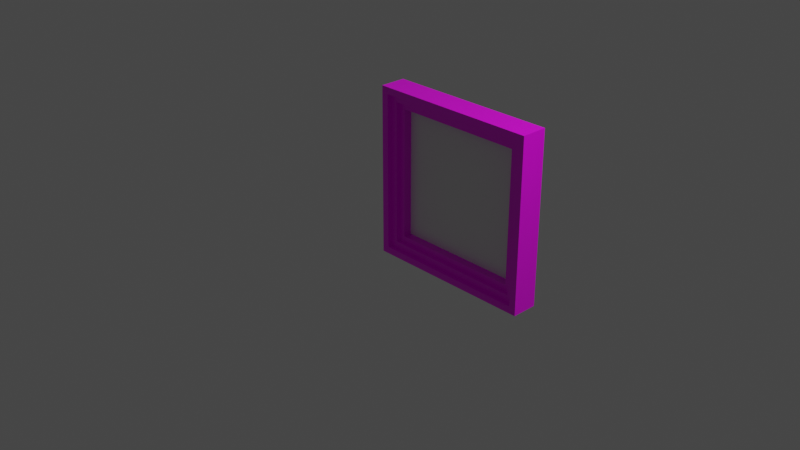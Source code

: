 # Source: multidecor_embossed_quadratic_painting.blend  (saved by Blender 2.82.7; exported with 4.5.12 LTS)
import bpy
from mathutils import Matrix  # noqa: F401  (used for matrix-valued properties, if any)

bpy.ops.wm.read_factory_settings(use_empty=True)
scene = bpy.context.scene
scene.name = 'Scene'

# ---- collections
col_collection = bpy.data.collections.new('Collection'); scene.collection.children.link(col_collection)

# ---- images (referenced by path relative to the original .blend; pixels are not part of the script)
import os
ASSET_DIR = os.environ.get("B2B_ASSET_DIR", "")  # directory of the original .blend (textures are referenced by path, not embedded)
HERE = os.path.dirname(os.path.abspath(__file__))  # packed textures are extracted next to this script under _unpacked/

def load_image(name, relpath, width, height, colorspace="sRGB"):
    """Load a texture the original file referenced (path relative to the .blend, or extracted next to this script)."""
    p = next((c for c in (os.path.join(HERE, relpath), os.path.join(ASSET_DIR, relpath)) if relpath and os.path.exists(c)), "")
    if p:
        img = bpy.data.images.load(p, check_existing=True)
        img.name = name
    else:  # same state as the original file: an image datablock whose file is absent (Cycles renders it pink)
        img = bpy.data.images.new(name, width, height)
        img.source = "FILE"
        img.filepath = "//" + (relpath or name)
    img.colorspace_settings.name = colorspace
    return img
img_multidecor_wood_png = load_image('multidecor_wood.png', 'multidecor_wood.png', 1024, 1024, 'sRGB')

# ---- materials (node trees are filled in below, after node groups)
mat_material = bpy.data.materials.new('Material')
mat_material.alpha_threshold = 0.0
mat_material.use_transparent_shadow = False
mat_material.line_color = (0.0, 0.0, 0.0, 1.0)
mat_material_001 = bpy.data.materials.new('Material.001')
mat_material_001.use_transparent_shadow = False

# ---- material node trees
mat_material.use_nodes = True; mat_material.node_tree.nodes.clear()
_N = mat_material.node_tree.nodes; _L = mat_material.node_tree.links
n0 = _N.new('ShaderNodeOutputMaterial'); n0.name = 'Material Output'; n0.location = (300, 300)
n1 = _N.new('ShaderNodeBsdfPrincipled'); n1.name = 'Principled BSDF'; n1.location = (10, 300)
n1.distribution = 'GGX'
n1.subsurface_method = 'BURLEY'
n1.inputs[2].default_value = 0.4
n1.inputs[3].default_value = 1.45
n1.inputs[27].default_value = (0.0, 0.0, 0.0, 1.0)
n1.inputs[28].default_value = 1.0
n2 = _N.new('ShaderNodeTexImage'); n2.name = 'Image Texture'; n2.location = (-280, 280)
n2.image = img_multidecor_wood_png
n2.interpolation = 'Closest'
_L.new(n1.outputs[0], n0.inputs[0])
_L.new(n2.outputs[0], n1.inputs[0])
n0.is_active_output = True
mat_material_001.use_nodes = True; mat_material_001.node_tree.nodes.clear()
_N = mat_material_001.node_tree.nodes; _L = mat_material_001.node_tree.links
n0 = _N.new('ShaderNodeOutputMaterial'); n0.name = 'Material Output'; n0.location = (300, 300)
n1 = _N.new('ShaderNodeBsdfPrincipled'); n1.name = 'Principled BSDF'; n1.location = (10, 300)
n1.distribution = 'GGX'
n1.subsurface_method = 'BURLEY'
n1.inputs[3].default_value = 1.45
n1.inputs[27].default_value = (0.0, 0.0, 0.0, 1.0)
n1.inputs[28].default_value = 1.0
_L.new(n1.outputs[0], n0.inputs[0])
n0.is_active_output = True

# ---- world
world_world = bpy.data.worlds.new('World'); scene.world = world_world
world_world.use_nodes = True; world_world.node_tree.nodes.clear()
_N = world_world.node_tree.nodes; _L = world_world.node_tree.links
n0 = _N.new('ShaderNodeOutputWorld'); n0.name = 'World Output'; n0.location = (300, 300)
n1 = _N.new('ShaderNodeBackground'); n1.name = 'Background'; n1.location = (10, 300)
n1.inputs[0].default_value = (0.05088, 0.05088, 0.05088, 1.0)
_L.new(n1.outputs[0], n0.inputs[0])
n0.is_active_output = True
world_world.color = (0.05088, 0.05088, 0.05088)
world_world.use_sun_shadow = False
world_world.sun_shadow_jitter_overblur = 0.0

# ---- cameras
cam_camera = bpy.data.cameras.new('Camera')
cam_camera.clip_end = 100.0
cam_camera.ortho_scale = 7.314

# ---- lights
light_light = bpy.data.lights.new('Light', 'POINT')
light_light.transmission_factor = 0.0
light_light.energy = 1000.0
light_light.shadow_soft_size = 0.1
light_light.shadow_maximum_resolution = 0.006
light_light.use_absolute_resolution = True

# ---- meshes
me_cube = bpy.data.meshes.new('Cube')
me_cube.from_pydata([(1.0, -0.8, 1.0), (1.0, -0.8, -1.0), (1.0, -1.0, 1.0), (1.0, -1.0, -1.0), (-1.0, -0.8, 1.0), (-1.0, -0.8, -1.0), (-1.0, -1.0, 1.0), (-1.0, -1.0, -1.0), (0.765, -0.8, -0.765), (-0.765, -0.8, -0.765), (0.765, -0.8, 0.765), (-0.765, -0.8, 0.765), (0.765, -0.9, -0.765), (-0.765, -0.9, -0.765), (0.765, -0.9, 0.765), (-0.765, -0.9, 0.765), (0.8384, -0.8, -0.8384), (0.8384, -0.8, 0.8384), (-0.8384, -0.8, 0.8384), (-0.8384, -0.8, -0.8384), (1.0, -0.75, -1.0), (-1.0, -0.75, -1.0), (1.0, -0.75, 1.0), (-1.0, -0.75, 1.0), (0.8384, -0.75, 0.8384), (-0.8384, -0.75, -0.8384), (0.8384, -0.75, -0.8384), (-0.8384, -0.75, 0.8384), (0.9192, -0.75, 0.9192), (-0.9192, -0.75, -0.9192), (0.9192, -0.75, -0.9192), (-0.9192, -0.75, 0.9192), (1.0, -0.695, -1.0), (-1.0, -0.695, -1.0), (1.0, -0.695, 1.0), (-1.0, -0.695, 1.0), (0.9192, -0.695, 0.9192), (-0.9192, -0.695, -0.9192), (0.9192, -0.695, -0.9192), (-0.9192, -0.695, 0.9192)], [], [(0, 4, 6, 2), (3, 2, 6, 7), (7, 6, 4, 5), (5, 1, 3, 7), (1, 0, 2, 3), (17, 16, 8, 10), (10, 8, 12, 14), (19, 18, 11, 9), (16, 19, 9, 8), (18, 17, 10, 11), (13, 15, 14, 12), (9, 11, 15, 13), (8, 9, 13, 12), (11, 10, 14, 15), (0, 1, 20, 22), (16, 17, 24, 26), (4, 0, 22, 23), (17, 18, 27, 24), (31, 28, 24, 27), (30, 29, 25, 26), (29, 31, 27, 25), (28, 30, 26, 24), (19, 16, 26, 25), (5, 4, 23, 21), (18, 19, 25, 27), (1, 5, 21, 20), (30, 28, 36, 38), (20, 21, 33, 32), (29, 30, 38, 37), (21, 23, 35, 33), (34, 32, 38, 36), (33, 35, 39, 37), (32, 33, 37, 38), (35, 34, 36, 39), (23, 22, 34, 35), (28, 31, 39, 36), (22, 20, 32, 34), (31, 29, 37, 39)])
me_cube.polygons.foreach_set('material_index', [0, 0, 0, 0, 0, 0, 0, 0, 0, 0, 1, 0, 0, 0, 0, 0, 0, 0, 0, 0, 0, 0, 0, 0, 0, 0, 0, 0, 0, 0, 0, 0, 0, 0, 0, 0, 0, 0])
_uv = me_cube.uv_layers.new(name='UVMap')
_uv.uv.foreach_set('vector', [0.09241, 0.5486, 0.09241, 0.1339, 0.1339, 0.1339, 0.1339, 0.5486, 0.5486, 0.5486, 0.1339, 0.5486, 0.1339, 0.1339, 0.5486, 0.1339, 0.5486, 0.1339, 0.1339, 0.1339, 0.1339, 0.09241, 0.5486, 0.09241, 0.5901, 0.1339, 0.5901, 0.5486, 0.5486, 0.5486, 0.5486, 0.1339, 0.5486, 0.5901, 0.1339, 0.5901, 0.1339, 0.5486, 0.5486, 0.5486, 0.1674, 0.6671, 0.5151, 0.6671, 0.4999, 0.6823, 0.1826, 0.6823, 0.7033, 0.3177, 0.7033, 0.6349, 0.6826, 0.6349, 0.6826, 0.3177, 0.5151, 0.01535, 0.1674, 0.01535, 0.1826, 0.0001327, 0.4999, 0.0001324, 0.6671, 0.5151, 0.6671, 0.1674, 0.6823, 0.1826, 0.6823, 0.4999, 0.01535, 0.1674, 0.01535, 0.5151, 0.0001324, 0.4999, 0.0001324, 0.1826, 0.9999, 0.0001002, 0.9999, 0.9999, 9.996e-05, 0.9999, 9.999e-05, 9.996e-05, 0.7246, 0.6349, 0.7246, 0.3177, 0.7453, 0.3177, 0.7453, 0.6349, 0.7036, 0.6349, 0.7036, 0.3177, 0.7243, 0.3177, 0.7243, 0.6349, 0.3174, 0.7033, 0.0001324, 0.7033, 0.0001324, 0.6826, 0.3174, 0.6826, 0.1339, 0.5901, 0.5486, 0.5901, 0.5486, 0.6004, 0.1339, 0.6004, 0.5151, 0.6671, 0.1674, 0.6671, 0.1674, 0.6568, 0.5151, 0.6568, 0.09241, 0.1339, 0.09241, 0.5486, 0.08204, 0.5486, 0.08204, 0.1339, 0.01535, 0.5151, 0.01535, 0.1674, 0.02572, 0.1674, 0.02572, 0.5151, 0.04247, 0.1506, 0.04247, 0.5318, 0.02572, 0.5151, 0.02572, 0.1674, 0.64, 0.5318, 0.64, 0.1506, 0.6568, 0.1674, 0.6568, 0.5151, 0.5318, 0.04247, 0.1506, 0.04247, 0.1674, 0.02572, 0.5151, 0.02572, 0.1506, 0.64, 0.5318, 0.64, 0.5151, 0.6568, 0.1674, 0.6568, 0.6671, 0.1674, 0.6671, 0.5151, 0.6568, 0.5151, 0.6568, 0.1674, 0.5486, 0.09241, 0.1339, 0.09241, 0.1339, 0.08204, 0.5486, 0.08204, 0.1674, 0.01535, 0.5151, 0.01535, 0.5151, 0.02572, 0.1674, 0.02572, 0.5901, 0.5486, 0.5901, 0.1339, 0.6004, 0.1339, 0.6004, 0.5486, 0.5318, 0.64, 0.1506, 0.64, 0.1506, 0.6286, 0.5318, 0.6286, 0.6004, 0.5486, 0.6004, 0.1339, 0.6118, 0.1339, 0.6118, 0.5486, 0.64, 0.1506, 0.64, 0.5318, 0.6286, 0.5318, 0.6286, 0.1506, 0.5486, 0.08204, 0.1339, 0.08204, 0.1339, 0.07063, 0.5486, 0.07064, 0.1339, 0.6118, 0.5486, 0.6118, 0.5318, 0.6286, 0.1506, 0.6286, 0.5486, 0.07064, 0.1339, 0.07063, 0.1506, 0.05388, 0.5318, 0.05388, 0.6118, 0.5486, 0.6118, 0.1339, 0.6286, 0.1506, 0.6286, 0.5318, 0.07064, 0.1339, 0.07063, 0.5486, 0.05388, 0.5318, 0.05388, 0.1506, 0.08204, 0.1339, 0.08204, 0.5486, 0.07063, 0.5486, 0.07064, 0.1339, 0.04247, 0.5318, 0.04247, 0.1506, 0.05388, 0.1506, 0.05388, 0.5318, 0.1339, 0.6004, 0.5486, 0.6004, 0.5486, 0.6118, 0.1339, 0.6118, 0.1506, 0.04247, 0.5318, 0.04247, 0.5318, 0.05388, 0.1506, 0.05388])
me_cube.materials.append(mat_material)
me_cube.materials.append(mat_material_001)
me_cube.use_remesh_preserve_volume = False
me_cube.use_remesh_preserve_attributes = False
me_cube.use_mirror_vertex_groups = False
me_cube.update()

# ---- objects
ob_cube = bpy.data.objects.new('Cube', me_cube)
ob_light = bpy.data.objects.new('Light', light_light)
ob_camera = bpy.data.objects.new('Camera', cam_camera)

# ---- transforms, parenting, visibility, modifiers, constraints
ob_cube.location = (0.0, 0.0, 0.0)
ob_cube.rotation_euler = (0.0, -0.0, 3.142)
ob_cube.lock_rotations_4d = False
ob_cube.empty_display_type = 'ARROWS'
ob_cube.lineart.crease_threshold = 0.0
ob_light.location = (4.076, 1.005, 5.904)
ob_light.rotation_euler = (0.6503, 0.05522, 1.866)
ob_light.lock_rotations_4d = False
ob_light.empty_display_type = 'ARROWS'
ob_light.color = (0.0, 0.0, 0.0, 0.0)
ob_light.lineart.crease_threshold = 0.0
ob_camera.location = (7.359, -6.926, 4.958)
ob_camera.rotation_euler = (1.109, 0.0, 0.8149)
ob_camera.lock_rotations_4d = False
ob_camera.empty_display_type = 'ARROWS'
ob_camera.color = (0.0, 0.0, 0.0, 0.0)
ob_camera.display_type = 'WIRE'
ob_camera.lineart.crease_threshold = 0.0

# ---- collection membership
col_collection.objects.link(ob_cube)
col_collection.objects.link(ob_light)
col_collection.objects.link(ob_camera)

# ---- scene / render settings (as saved in the file)
scene.camera = ob_camera
scene.frame_start = 1; scene.frame_end = 250; scene.frame_set(1)
scene.render.engine = 'BLENDER_EEVEE_NEXT'
scene.cycles.use_denoising = False
scene.cycles.samples = 128
scene.cycles.sampling_pattern = 'TABULATED_SOBOL'
scene.cycles.use_adaptive_sampling = False
scene.cycles.use_light_tree = False
scene.view_settings.view_transform = 'Filmic'
bpy.context.view_layer.update()
